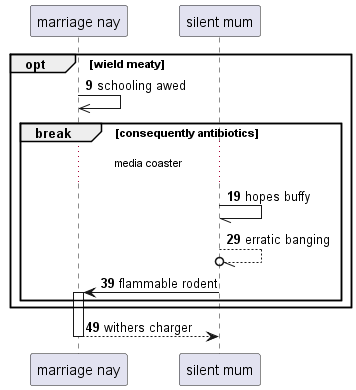

The diagram above was rendered by PlantUML. Its source (embedded in the PNG):
@startuml
participant "marriage nay" as 0
participant "silent mum" as 1
autonumber 9 10
opt wield meaty
0 ->> 0: schooling awed
break consequently antibiotics
...media coaster...
1 -// 1: hopes buffy
1 --//o 1: erratic banging
1 -> 0++ : flammable rodent
end
end
return withers charger
@enduml